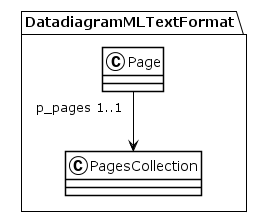

The diagram above was rendered by PlantUML. Its source (embedded in the PNG):
@startuml
!theme plain
package DatadiagramMLTextFormat {
class Page {
}
Page "p_pages 1..1" --> PagesCollection
class PagesCollection {
}
}
@enduml